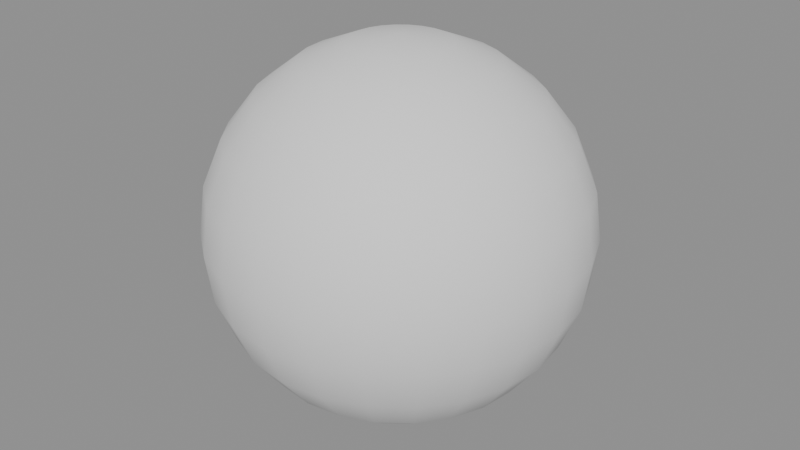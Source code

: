 # Source: ch07_05_bounce_floaty.blend  (saved by Blender 5.3.31; exported with 4.5.12 LTS)
import bpy
from mathutils import Matrix  # noqa: F401  (used for matrix-valued properties, if any)

bpy.ops.wm.read_factory_settings(use_empty=True)
scene = bpy.context.scene
scene.name = 'SC_BOUNCE'

# ---- meshes
me_me_ball = bpy.data.meshes.new('ME_Ball')
me_me_ball.from_pydata([(0.0, 0.0, 0.5), (0.0, 0.0647, 0.4915), (0.0, 0.2165, 0.375), (0.0, 0.2415, 0.3147), (0.0, 0.25, 0.25), (0.0, 0.2415, 0.1853), (0.0, 0.2165, 0.125), (0.0, 0.1768, 0.07322), (0.0, 0.0647, 0.008519), (0.0, 0.0, 0.0), (0.01675, 0.0625, 0.4915), (0.03235, 0.1207, 0.4665), (0.04575, 0.1708, 0.4268), (0.05604, 0.2091, 0.375), (0.0625, 0.2333, 0.3147), (0.0647, 0.2415, 0.25), (0.0625, 0.2333, 0.1853), (0.05604, 0.2091, 0.125), (0.04575, 0.1708, 0.07322), (0.03235, 0.1207, 0.03349), (0.01675, 0.0625, 0.008519), (0.03235, 0.05604, 0.4915), (0.0625, 0.1083, 0.4665), (0.08839, 0.1531, 0.4268), (0.1083, 0.1875, 0.375), (0.1207, 0.2091, 0.3147), (0.125, 0.2165, 0.25), (0.1207, 0.2091, 0.1853), (0.1083, 0.1875, 0.125), (0.08839, 0.1531, 0.07322), (0.0625, 0.1083, 0.03349), (0.03235, 0.05604, 0.008519), (0.04575, 0.04575, 0.4915), (0.08839, 0.08839, 0.4665), (0.125, 0.125, 0.4268), (0.1531, 0.1531, 0.375), (0.1708, 0.1708, 0.3147), (0.1768, 0.1768, 0.25), (0.1708, 0.1708, 0.1853), (0.1531, 0.1531, 0.125), (0.125, 0.125, 0.07322), (0.08839, 0.08839, 0.03349), (0.04575, 0.04575, 0.008519), (0.05604, 0.03235, 0.4915), (0.1083, 0.0625, 0.4665), (0.1531, 0.08839, 0.4268), (0.1875, 0.1083, 0.375), (0.2091, 0.1207, 0.3147), (0.2165, 0.125, 0.25), (0.2091, 0.1207, 0.1853), (0.1875, 0.1083, 0.125), (0.1531, 0.08839, 0.07322), (0.1083, 0.0625, 0.03349), (0.05604, 0.03235, 0.008519), (0.0625, 0.01675, 0.4915), (0.1207, 0.03235, 0.4665), (0.1708, 0.04575, 0.4268), (0.2091, 0.05604, 0.375), (0.2333, 0.0625, 0.3147), (0.2415, 0.0647, 0.25), (0.2333, 0.0625, 0.1853), (0.2091, 0.05604, 0.125), (0.1708, 0.04575, 0.07322), (0.1207, 0.03235, 0.03349), (0.0625, 0.01675, 0.008519), (0.0647, 0.0, 0.4915), (0.125, -3.725e-09, 0.4665), (0.1768, 3.725e-09, 0.4268), (0.2165, -3.725e-09, 0.375), (0.2415, -3.725e-09, 0.3147), (0.25, -7.451e-09, 0.25), (0.2415, -3.725e-09, 0.1853), (0.2165, -3.725e-09, 0.125), (0.1768, 3.725e-09, 0.07322), (0.125, -3.725e-09, 0.03349), (0.0647, 0.0, 0.008519), (0.0625, -0.01675, 0.4915), (0.1207, -0.03235, 0.4665), (0.1708, -0.04575, 0.4268), (0.2091, -0.05604, 0.375), (0.2333, -0.0625, 0.3147), (0.2415, -0.0647, 0.25), (0.2333, -0.0625, 0.1853), (0.2091, -0.05604, 0.125), (0.1708, -0.04575, 0.07322), (0.1207, -0.03235, 0.03349), (0.0625, -0.01675, 0.008519), (0.05604, -0.03235, 0.4915), (0.1083, -0.0625, 0.4665), (0.1531, -0.08839, 0.4268), (0.1875, -0.1083, 0.375), (0.2091, -0.1207, 0.3147), (0.2165, -0.125, 0.25), (0.2091, -0.1207, 0.1853), (0.1875, -0.1083, 0.125), (0.1531, -0.08839, 0.07322), (0.1083, -0.0625, 0.03349), (0.05604, -0.03235, 0.008519), (0.04575, -0.04575, 0.4915), (0.08839, -0.08839, 0.4665), (0.125, -0.125, 0.4268), (0.1531, -0.1531, 0.375), (0.1708, -0.1708, 0.3147), (0.1768, -0.1768, 0.25), (0.1708, -0.1708, 0.1853), (0.1531, -0.1531, 0.125), (0.125, -0.125, 0.07322), (0.08839, -0.08839, 0.03349), (0.04575, -0.04575, 0.008519), (0.03235, -0.05604, 0.4915), (0.0625, -0.1083, 0.4665), (0.08839, -0.1531, 0.4268), (0.1083, -0.1875, 0.375), (0.1207, -0.2091, 0.3147), (0.125, -0.2165, 0.25), (0.1207, -0.2091, 0.1853), (0.1083, -0.1875, 0.125), (0.08839, -0.1531, 0.07322), (0.0625, -0.1083, 0.03349), (0.03235, -0.05604, 0.008519), (0.01675, -0.0625, 0.4915), (0.03235, -0.1207, 0.4665), (0.04575, -0.1708, 0.4268), (0.05604, -0.2091, 0.375), (0.0625, -0.2333, 0.3147), (0.0647, -0.2415, 0.25), (0.0625, -0.2333, 0.1853), (0.05604, -0.2091, 0.125), (0.04575, -0.1708, 0.07322), (0.03235, -0.1207, 0.03349), (0.01675, -0.0625, 0.008519), (0.0, -0.0647, 0.4915), (-7.451e-09, -0.125, 0.4665), (7.451e-09, -0.1768, 0.4268), (-1.118e-08, -0.2165, 0.375), (-3.725e-09, -0.2415, 0.3147), (-1.49e-08, -0.25, 0.25), (-3.725e-09, -0.2415, 0.1853), (-1.118e-08, -0.2165, 0.125), (7.451e-09, -0.1768, 0.07322), (-7.451e-09, -0.125, 0.03349), (0.0, -0.0647, 0.008519), (-0.01675, -0.0625, 0.4915), (-0.03235, -0.1207, 0.4665), (-0.04575, -0.1708, 0.4268), (-0.05604, -0.2091, 0.375), (-0.0625, -0.2333, 0.3147), (-0.0647, -0.2415, 0.25), (-0.0625, -0.2333, 0.1853), (-0.05604, -0.2091, 0.125), (-0.04575, -0.1708, 0.07322), (-0.03235, -0.1207, 0.03349), (-0.01675, -0.0625, 0.008519), (-0.03235, -0.05604, 0.4915), (-0.0625, -0.1083, 0.4665), (-0.08839, -0.1531, 0.4268), (-0.1083, -0.1875, 0.375), (-0.1207, -0.2091, 0.3147), (-0.125, -0.2165, 0.25), (-0.1207, -0.2091, 0.1853), (-0.1083, -0.1875, 0.125), (-0.08839, -0.1531, 0.07322), (-0.0625, -0.1083, 0.03349), (-0.03235, -0.05604, 0.008519), (-0.04575, -0.04575, 0.4915), (-0.08839, -0.08839, 0.4665), (-0.125, -0.125, 0.4268), (-0.1531, -0.1531, 0.375), (-0.1708, -0.1708, 0.3147), (-0.1768, -0.1768, 0.25), (-0.1708, -0.1708, 0.1853), (-0.1531, -0.1531, 0.125), (-0.125, -0.125, 0.07322), (-0.08839, -0.08839, 0.03349), (-0.04575, -0.04575, 0.008519), (-0.05604, -0.03235, 0.4915), (-0.1083, -0.0625, 0.4665), (-0.1531, -0.08839, 0.4268), (-0.1875, -0.1083, 0.375), (-0.2091, -0.1207, 0.3147), (-0.2165, -0.125, 0.25), (-0.2091, -0.1207, 0.1853), (-0.1875, -0.1083, 0.125), (-0.1531, -0.08839, 0.07322), (-0.1083, -0.0625, 0.03349), (-0.05604, -0.03235, 0.008519), (-0.0625, -0.01675, 0.4915), (-0.1207, -0.03235, 0.4665), (-0.1708, -0.04575, 0.4268), (-0.2091, -0.05604, 0.375), (-0.2333, -0.0625, 0.3147), (-0.2415, -0.0647, 0.25), (-0.2333, -0.0625, 0.1853), (-0.2091, -0.05604, 0.125), (-0.1708, -0.04575, 0.07322), (-0.1207, -0.03235, 0.03349), (-0.0625, -0.01675, 0.008519), (-0.0647, 0.0, 0.4915), (-0.125, 1.49e-08, 0.4665), (-0.1768, -7.451e-09, 0.4268), (-0.2165, 2.235e-08, 0.375), (-0.2415, 3.725e-09, 0.3147), (-0.25, 2.98e-08, 0.25), (-0.2415, 3.725e-09, 0.1853), (-0.2165, 2.235e-08, 0.125), (-0.1768, -7.451e-09, 0.07322), (-0.125, 1.49e-08, 0.03349), (-0.0647, 0.0, 0.008519), (-0.0625, 0.01675, 0.4915), (-0.1207, 0.03235, 0.4665), (-0.1708, 0.04575, 0.4268), (-0.2091, 0.05604, 0.375), (-0.2333, 0.0625, 0.3147), (-0.2415, 0.0647, 0.25), (-0.2333, 0.0625, 0.1853), (-0.2091, 0.05604, 0.125), (-0.1708, 0.04575, 0.07322), (-0.1207, 0.03235, 0.03349), (-0.0625, 0.01675, 0.008519), (-0.05604, 0.03235, 0.4915), (-0.1083, 0.0625, 0.4665), (-0.1531, 0.08839, 0.4268), (-0.1875, 0.1083, 0.375), (-0.2091, 0.1207, 0.3147), (-0.2165, 0.125, 0.25), (-0.2091, 0.1207, 0.1853), (-0.1875, 0.1083, 0.125), (-0.1531, 0.08839, 0.07322), (-0.1083, 0.0625, 0.03349), (-0.05604, 0.03235, 0.008519), (-0.04575, 0.04575, 0.4915), (-0.08839, 0.08839, 0.4665), (-0.125, 0.125, 0.4268), (-0.1531, 0.1531, 0.375), (-0.1708, 0.1708, 0.3147), (-0.1768, 0.1768, 0.25), (-0.1708, 0.1708, 0.1853), (-0.1531, 0.1531, 0.125), (-0.125, 0.125, 0.07322), (-0.08839, 0.08839, 0.03349), (-0.04575, 0.04575, 0.008519), (-0.03235, 0.05604, 0.4915), (-0.0625, 0.1083, 0.4665), (-0.08839, 0.1531, 0.4268), (-0.1083, 0.1875, 0.375), (-0.1207, 0.2091, 0.3147), (-0.125, 0.2165, 0.25), (-0.1207, 0.2091, 0.1853), (-0.1083, 0.1875, 0.125), (-0.08839, 0.1531, 0.07322), (-0.0625, 0.1083, 0.03349), (-0.03235, 0.05604, 0.008519), (-0.01675, 0.0625, 0.4915), (-0.03235, 0.1207, 0.4665), (-0.04575, 0.1708, 0.4268), (-0.05604, 0.2091, 0.375), (-0.0625, 0.2333, 0.3147), (-0.0647, 0.2415, 0.25), (-0.0625, 0.2333, 0.1853), (-0.05604, 0.2091, 0.125), (-0.04575, 0.1708, 0.07322), (-0.03235, 0.1207, 0.03349), (-0.01675, 0.0625, 0.008519), (1.304e-08, 0.125, 0.4665), (3.725e-09, 0.1768, 0.4268), (1.304e-08, 0.125, 0.03349)], [], [(5, 4, 15, 16), (2, 264, 12, 13), (8, 265, 19, 20), (1, 0, 10), (6, 5, 16, 17), (3, 2, 13, 14), (9, 8, 20), (263, 1, 10, 11), (7, 6, 17, 18), (4, 3, 14, 15), (264, 263, 11, 12), (265, 7, 18, 19), (14, 13, 24, 25), (9, 20, 31), (11, 10, 21, 22), (18, 17, 28, 29), (15, 14, 25, 26), (12, 11, 22, 23), (19, 18, 29, 30), (16, 15, 26, 27), (13, 12, 23, 24), (20, 19, 30, 31), (10, 0, 21), (17, 16, 27, 28), (24, 23, 34, 35), (31, 30, 41, 42), (21, 0, 32), (28, 27, 38, 39), (25, 24, 35, 36), (9, 31, 42), (22, 21, 32, 33), (29, 28, 39, 40), (26, 25, 36, 37), (23, 22, 33, 34), (30, 29, 40, 41), (27, 26, 37, 38), (37, 36, 47, 48), (34, 33, 44, 45), (41, 40, 51, 52), (38, 37, 48, 49), (35, 34, 45, 46), (42, 41, 52, 53), (32, 0, 43), (39, 38, 49, 50), (36, 35, 46, 47), (9, 42, 53), (33, 32, 43, 44), (40, 39, 50, 51), (47, 46, 57, 58), (9, 53, 64), (44, 43, 54, 55), (51, 50, 61, 62), (48, 47, 58, 59), (45, 44, 55, 56), (52, 51, 62, 63), (49, 48, 59, 60), (46, 45, 56, 57), (53, 52, 63, 64), (43, 0, 54), (50, 49, 60, 61), (60, 59, 70, 71), (57, 56, 67, 68), (64, 63, 74, 75), (54, 0, 65), (61, 60, 71, 72), (58, 57, 68, 69), (9, 64, 75), (55, 54, 65, 66), (62, 61, 72, 73), (59, 58, 69, 70), (56, 55, 66, 67), (63, 62, 73, 74), (70, 69, 80, 81), (67, 66, 77, 78), (74, 73, 84, 85), (71, 70, 81, 82), (68, 67, 78, 79), (75, 74, 85, 86), (65, 0, 76), (72, 71, 82, 83), (69, 68, 79, 80), (9, 75, 86), (66, 65, 76, 77), (73, 72, 83, 84), (83, 82, 93, 94), (80, 79, 90, 91), (9, 86, 97), (77, 76, 87, 88), (84, 83, 94, 95), (81, 80, 91, 92), (78, 77, 88, 89), (85, 84, 95, 96), (82, 81, 92, 93), (79, 78, 89, 90), (86, 85, 96, 97), (76, 0, 87), (93, 92, 103, 104), (90, 89, 100, 101), (97, 96, 107, 108), (87, 0, 98), (94, 93, 104, 105), (91, 90, 101, 102), (9, 97, 108), (88, 87, 98, 99), (95, 94, 105, 106), (92, 91, 102, 103), (89, 88, 99, 100), (96, 95, 106, 107), (106, 105, 116, 117), (103, 102, 113, 114), (100, 99, 110, 111), (107, 106, 117, 118), (104, 103, 114, 115), (101, 100, 111, 112), (108, 107, 118, 119), (98, 0, 109), (105, 104, 115, 116), (102, 101, 112, 113), (9, 108, 119), (99, 98, 109, 110), (109, 0, 120), (116, 115, 126, 127), (113, 112, 123, 124), (9, 119, 130), (110, 109, 120, 121), (117, 116, 127, 128), (114, 113, 124, 125), (111, 110, 121, 122), (118, 117, 128, 129), (115, 114, 125, 126), (112, 111, 122, 123), (119, 118, 129, 130), (129, 128, 139, 140), (126, 125, 136, 137), (123, 122, 133, 134), (130, 129, 140, 141), (120, 0, 131), (127, 126, 137, 138), (124, 123, 134, 135), (9, 130, 141), (121, 120, 131, 132), (128, 127, 138, 139), (125, 124, 135, 136), (122, 121, 132, 133), (132, 131, 142, 143), (139, 138, 149, 150), (136, 135, 146, 147), (133, 132, 143, 144), (140, 139, 150, 151), (137, 136, 147, 148), (134, 133, 144, 145), (141, 140, 151, 152), (131, 0, 142), (138, 137, 148, 149), (135, 134, 145, 146), (9, 141, 152), (152, 151, 162, 163), (142, 0, 153), (149, 148, 159, 160), (146, 145, 156, 157), (9, 152, 163), (143, 142, 153, 154), (150, 149, 160, 161), (147, 146, 157, 158), (144, 143, 154, 155), (151, 150, 161, 162), (148, 147, 158, 159), (145, 144, 155, 156), (155, 154, 165, 166), (162, 161, 172, 173), (159, 158, 169, 170), (156, 155, 166, 167), (163, 162, 173, 174), (153, 0, 164), (160, 159, 170, 171), (157, 156, 167, 168), (9, 163, 174), (154, 153, 164, 165), (161, 160, 171, 172), (158, 157, 168, 169), (9, 174, 185), (165, 164, 175, 176), (172, 171, 182, 183), (169, 168, 179, 180), (166, 165, 176, 177), (173, 172, 183, 184), (170, 169, 180, 181), (167, 166, 177, 178), (174, 173, 184, 185), (164, 0, 175), (171, 170, 181, 182), (168, 167, 178, 179), (178, 177, 188, 189), (185, 184, 195, 196), (175, 0, 186), (182, 181, 192, 193), (179, 178, 189, 190), (9, 185, 196), (176, 175, 186, 187), (183, 182, 193, 194), (180, 179, 190, 191), (177, 176, 187, 188), (184, 183, 194, 195), (181, 180, 191, 192), (188, 187, 198, 199), (195, 194, 205, 206), (192, 191, 202, 203), (189, 188, 199, 200), (196, 195, 206, 207), (186, 0, 197), (193, 192, 203, 204), (190, 189, 200, 201), (9, 196, 207), (187, 186, 197, 198), (194, 193, 204, 205), (191, 190, 201, 202), (201, 200, 211, 212), (9, 207, 218), (198, 197, 208, 209), (205, 204, 215, 216), (202, 201, 212, 213), (199, 198, 209, 210), (206, 205, 216, 217), (203, 202, 213, 214), (200, 199, 210, 211), (207, 206, 217, 218), (197, 0, 208), (204, 203, 214, 215), (211, 210, 221, 222), (218, 217, 228, 229), (208, 0, 219), (215, 214, 225, 226), (212, 211, 222, 223), (9, 218, 229), (209, 208, 219, 220), (216, 215, 226, 227), (213, 212, 223, 224), (210, 209, 220, 221), (217, 216, 227, 228), (214, 213, 224, 225), (224, 223, 234, 235), (221, 220, 231, 232), (228, 227, 238, 239), (225, 224, 235, 236), (222, 221, 232, 233), (229, 228, 239, 240), (219, 0, 230), (226, 225, 236, 237), (223, 222, 233, 234), (9, 229, 240), (220, 219, 230, 231), (227, 226, 237, 238), (234, 233, 244, 245), (9, 240, 251), (231, 230, 241, 242), (238, 237, 248, 249), (235, 234, 245, 246), (232, 231, 242, 243), (239, 238, 249, 250), (236, 235, 246, 247), (233, 232, 243, 244), (240, 239, 250, 251), (230, 0, 241), (237, 236, 247, 248), (247, 246, 257, 258), (244, 243, 254, 255), (251, 250, 261, 262), (241, 0, 252), (248, 247, 258, 259), (245, 244, 255, 256), (9, 251, 262), (242, 241, 252, 253), (249, 248, 259, 260), (246, 245, 256, 257), (243, 242, 253, 254), (250, 249, 260, 261), (257, 256, 3, 4), (254, 253, 263, 264), (261, 260, 7, 265), (258, 257, 4, 5), (255, 254, 264, 2), (262, 261, 265, 8), (252, 0, 1), (259, 258, 5, 6), (256, 255, 2, 3), (9, 262, 8), (253, 252, 1, 263), (260, 259, 6, 7)])
me_me_ball.polygons.foreach_set('use_smooth', [True] * 288)
me_me_ball.update()

# ---- objects
ob_geo_ball = bpy.data.objects.new('GEO_Ball', me_me_ball)

# ---- transforms, parenting, visibility, modifiers, constraints
ob_geo_ball.location = (0.0, 0.0, 2.759)

# ---- collection membership
scene.collection.objects.link(ob_geo_ball)

# ---- scene / render settings (as saved in the file)
scene.frame_start = 1; scene.frame_end = 72; scene.frame_set(1)
scene.render.engine = 'BLENDER_EEVEE_NEXT'
scene.render.bake_bias = 0.0
scene.render.bake_samples = 0
scene.render.compositor_device = 'GPU'
scene.eevee.use_volume_custom_range = False
scene.eevee.fast_gi_thickness_near = 0.1
scene.eevee.fast_gi_thickness_far = 0.0
scene.eevee.ray_tracing_options.screen_trace_thickness = 0.1
bpy.context.view_layer.update()

# ---- added for rendering (the .blend has no active camera and no usable light): camera, sun + grey world if the file has none
cam_auto = bpy.data.cameras.new('AutoCamera')
cam_auto.lens = 50.0
cam_auto.sensor_width = 36.0
cam_auto.clip_end = 1000.0
ob_auto_camera = bpy.data.objects.new('AutoCamera', cam_auto)
scene.collection.objects.link(ob_auto_camera)
ob_auto_camera.location = (0.801268, -0.961522, 3.65001)
ob_auto_camera.rotation_euler = (1.09748, -7.21219e-08, 0.694738)
scene.camera = ob_auto_camera
light_auto_sun = bpy.data.lights.new('AutoSun', 'SUN')
light_auto_sun.energy = 3.0
light_auto_sun.angle = 0.0523599
ob_auto_sun = bpy.data.objects.new('AutoSun', light_auto_sun)
scene.collection.objects.link(ob_auto_sun)
ob_auto_sun.rotation_euler = (0.872665, 0.174533, 0.523599)
if scene.world is None:
    world_auto = bpy.data.worlds.new('AutoWorld')
    world_auto.color = (0.3, 0.3, 0.3)
    scene.world = world_auto
bpy.context.view_layer.update()
